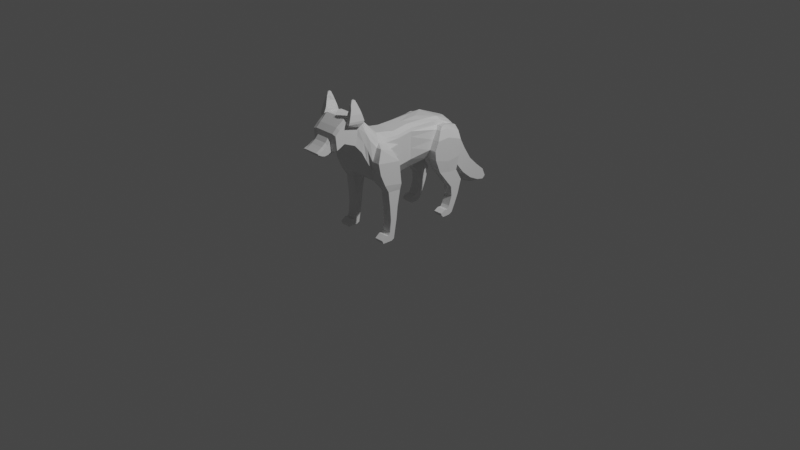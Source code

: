 # Source: nf.blend  (saved by Blender 2.83.18; exported with 4.5.12 LTS)
import bpy
from mathutils import Matrix  # noqa: F401  (used for matrix-valued properties, if any)

bpy.ops.wm.read_factory_settings(use_empty=True)
scene = bpy.context.scene
scene.name = 'Scene'

# ---- collections
col_collection = bpy.data.collections.new('Collection'); scene.collection.children.link(col_collection)

# ---- materials (node trees are filled in below, after node groups)
mat_material = bpy.data.materials.new('Material')
mat_material.alpha_threshold = 0.0
mat_material.use_transparent_shadow = False
mat_material.line_color = (0.0, 0.0, 0.0, 1.0)

# ---- material node trees
mat_material.use_nodes = True; mat_material.node_tree.nodes.clear()
_N = mat_material.node_tree.nodes; _L = mat_material.node_tree.links
n0 = _N.new('ShaderNodeOutputMaterial'); n0.name = 'Material Output'; n0.location = (300, 300)
n1 = _N.new('ShaderNodeBsdfPrincipled'); n1.name = 'Principled BSDF'; n1.location = (10, 300)
n1.distribution = 'GGX'
n1.subsurface_method = 'BURLEY'
n1.inputs[2].default_value = 0.4
n1.inputs[3].default_value = 1.45
n1.inputs[27].default_value = (0.0, 0.0, 0.0, 1.0)
n1.inputs[28].default_value = 1.0
_L.new(n1.outputs[0], n0.inputs[0])
n0.is_active_output = True

# ---- world
world_world = bpy.data.worlds.new('World'); scene.world = world_world
world_world.use_nodes = True; world_world.node_tree.nodes.clear()
_N = world_world.node_tree.nodes; _L = world_world.node_tree.links
n0 = _N.new('ShaderNodeOutputWorld'); n0.name = 'World Output'; n0.location = (300, 300)
n1 = _N.new('ShaderNodeBackground'); n1.name = 'Background'; n1.location = (10, 300)
n1.inputs[0].default_value = (0.05088, 0.05088, 0.05088, 1.0)
_L.new(n1.outputs[0], n0.inputs[0])
n0.is_active_output = True
world_world.color = (0.05088, 0.05088, 0.05088)
world_world.use_sun_shadow = False
world_world.sun_shadow_jitter_overblur = 0.0

# ---- cameras
cam_camera = bpy.data.cameras.new('Camera')
cam_camera.clip_end = 100.0
cam_camera.ortho_scale = 7.314

# ---- lights
light_light = bpy.data.lights.new('Light', 'POINT')
light_light.transmission_factor = 0.0
light_light.energy = 1000.0
light_light.shadow_soft_size = 0.1
light_light.shadow_maximum_resolution = 0.006
light_light.use_absolute_resolution = True

# ---- meshes
me_cube = bpy.data.meshes.new('Cube')
me_cube.from_pydata([(0.4503, -0.7442, 0.9215), (0.4204, -0.7346, -1.026), (0.4192, -1.21, 1.006), (0.0, -0.7346, -1.026), (0.0, -1.21, 1.006), (0.0, -1.115, -0.9885), (0.0, -0.7442, 0.9215), (0.3668, 0.05267, 0.9812), (0.3369, 0.02398, -0.9659), (0.0, 0.02398, -0.9659), (0.0, 0.05267, 0.9812), (0.421, 0.9848, 0.9822), (0.0, 0.9276, -0.6487), (0.0, 0.8894, 1.021), (0.513, 1.633, 0.9613), (0.0, 1.633, 0.9613), (0.08685, 2.417, 0.6824), (0.4409, 2.284, -0.7746), (0.0, 2.284, -0.7746), (0.0, 2.417, 0.6824), (0.519, -1.744, 1.136), (0.0, -1.744, 1.136), (0.0, -1.991, -0.8291), (0.5572, -2.152, 1.523), (0.4833, -2.38, -0.4908), (0.0, -2.152, 1.523), (0.0, -2.38, -0.4908), (0.5386, -2.374, 1.751), (0.3819, -2.812, 0.2544), (0.0, -2.374, 1.751), (0.0, -2.812, 0.2544), (0.5368, -2.587, 2.059), (0.2979, -3.075, 0.581), (0.0, -2.587, 2.059), (0.0, -3.075, 0.581), (0.5144, -3.342, 2.146), (0.2227, -3.513, 0.85), (0.0, -3.342, 2.146), (0.0, -3.513, 0.85), (0.4712, -3.704, 1.853), (0.2664, -3.668, 0.8091), (0.0, -3.704, 1.853), (0.0, -3.668, 0.8091), (0.4712, -3.914, 1.651), (0.2899, -3.82, 0.7797), (0.0, -3.914, 1.651), (0.0, -3.82, 0.7797), (0.2961, -3.997, 1.455), (0.25, -3.937, 0.7557), (0.0, -3.997, 1.455), (0.0, -3.937, 0.7557), (0.2961, -4.134, 1.301), (0.2289, -4.087, 0.7017), (0.0, -4.134, 1.301), (0.0, -4.087, 0.7017), (0.2961, -4.305, 1.175), (0.1874, -4.264, 0.7088), (0.0, -4.305, 1.175), (0.0, -4.264, 0.7088), (0.2961, -4.434, 1.097), (0.1552, -4.421, 0.7966), (0.0, -4.434, 1.097), (0.0, -4.421, 0.7966), (0.2961, -4.598, 1.004), (0.3904, -4.591, 0.9555), (0.0, -4.598, 1.004), (0.0, -4.591, 0.9555), (0.1098, 2.595, 0.5109), (0.1307, 2.396, -0.602), (0.0, 2.396, -0.602), (0.0, 2.595, 0.5109), (0.1098, 2.889, 0.2054), (0.1307, 2.412, -1.013), (0.0, 2.412, -1.013), (0.0, 2.889, 0.2054), (0.1098, 3.212, -0.3603), (0.1307, 2.668, -1.416), (0.0, 2.668, -1.416), (0.0, 3.212, -0.3603), (0.1098, 3.534, -0.9654), (0.1307, 2.961, -1.983), (0.0, 2.961, -1.983), (0.0, 3.534, -0.9654), (0.1098, 3.904, -1.556), (0.1307, 3.303, -2.363), (0.0, 3.303, -2.363), (0.0, 3.904, -1.556), (0.1098, 4.336, -1.98), (0.1307, 3.782, -2.739), (0.0, 3.782, -2.739), (0.0, 4.336, -1.98), (0.1098, 4.726, -2.331), (0.1307, 4.268, -2.927), (0.0, 4.268, -2.927), (0.0, 4.726, -2.331), (0.1098, 4.867, -2.711), (0.1307, 4.677, -2.896), (0.0, 4.677, -2.896), (0.0, 4.867, -2.711), (0.7296, -0.7418, 0.4347), (0.7296, -0.7394, -0.05209), (0.7296, -0.737, -0.5389), (0.9524, -1.22, 0.02295), (0.8549, -2.352, 1.067), (0.8402, -2.467, 0.688), (0.803, -2.505, 0.242), (0.6461, 0.0455, 0.4945), (0.6461, 0.03833, 0.007677), (0.6461, 0.03116, -0.4791), (0.3953, 2.312, -0.5543), (0.8549, -2.216, -0.3186), (0.7657, -2.483, 1.377), (0.7657, -2.593, 1.003), (0.7657, -2.702, 0.6286), (0.6461, -3.258, 1.778), (0.6461, -3.427, 1.498), (0.6461, -3.47, 1.174), (0.6461, -2.796, 1.662), (0.6461, -2.823, 1.32), (0.6461, -2.949, 0.9504), (0.6461, -3.695, 1.592), (0.6461, -3.686, 1.331), (0.6461, -3.677, 1.07), (0.6461, -3.89, 1.433), (0.6461, -3.867, 1.216), (0.6461, -3.844, 0.9976), (0.4239, -3.982, 1.28), (0.4239, -3.967, 1.105), (0.4239, -3.952, 0.9304), (0.4239, -4.122, 1.151), (0.4239, -4.111, 1.001), (0.4239, -4.099, 0.8515), (0.4239, -4.295, 1.059), (0.4239, -4.284, 0.9421), (0.4239, -4.274, 0.8254), (0.4239, -4.431, 1.022), (0.4239, -4.428, 0.9469), (0.4239, -4.424, 0.8718), (0.4239, -4.597, 0.9916), (0.4239, -4.595, 0.9796), (0.4239, -4.593, 0.9675), (0.0, -4.597, 0.9916), (0.0, -4.595, 0.9796), (0.0, -4.593, 0.9675), (0.3858, 2.545, 0.2326), (0.3858, 2.495, -0.04555), (0.3858, 2.44, -0.4676), (0.3858, 2.77, -0.09914), (0.3858, 2.65, -0.4036), (0.3858, 2.531, -0.7081), (0.3858, 3.391, -1.22), (0.3858, 3.247, -1.474), (0.3858, 3.104, -1.728), (0.3858, 3.076, -0.6241), (0.3858, 2.94, -0.888), (0.3858, 2.804, -1.152), (0.3858, 3.754, -1.758), (0.3858, 3.603, -1.959), (0.3858, 3.453, -2.161), (0.3858, 4.197, -2.17), (0.3858, 4.059, -2.36), (0.3858, 3.921, -2.549), (0.3858, 4.612, -2.48), (0.3858, 4.497, -2.629), (0.3858, 4.383, -2.778), (0.3858, 4.82, -2.757), (0.3858, 4.772, -2.803), (0.3858, 4.725, -2.85), (0.0, 4.82, -2.757), (0.0, 4.772, -2.803), (0.0, 4.725, -2.85), (0.7296, -0.743, 0.6781), (0.73, -2.267, 1.319), (0.6461, 0.04909, 0.7379), (0.8211, 2.18, 0.5863), (0.6461, -2.429, 1.564), (0.6461, -3.38, 1.951), (0.6461, -2.644, 1.869), (0.6461, -3.7, 1.722), (0.6461, -3.902, 1.542), (0.4239, -3.989, 1.367), (0.4239, -4.128, 1.226), (0.4239, -4.3, 1.117), (0.4239, -4.433, 1.06), (0.4239, -4.597, 0.9976), (0.0, -4.597, 0.9976), (0.3858, 2.57, 0.3717), (0.3858, 2.829, 0.05311), (0.3858, 3.462, -1.093), (0.3858, 3.144, -0.4922), (0.3858, 3.829, -1.657), (0.3858, 4.266, -2.075), (0.3858, 4.669, -2.406), (0.3858, 4.844, -2.734), (0.0, 4.844, -2.734), (0.6732, -1.115, -0.9885), (0.9144, 0.8798, -0.2313), (0.6857, 0.9276, -0.6487), (0.7089, 2.317, -0.4104), (0.8564, -1.536, 0.7409), (0.7714, 1.411, 0.6976), (0.9155, 1.052, 0.1766), (0.7714, 1.633, 0.7335), (0.8868, -1.172, -0.4876), (0.8867, -1.928, 0.8812), (0.631, -1.991, -0.8291), (0.9615, -1.383, 0.4761), (0.7351, 2.317, 0.3086), (0.0, -2.964, 2.103), (0.898, 1.262, 0.5558), (0.0, -3.294, 0.7155), (0.2951, -3.294, 0.7155), (0.7042, 2.35, -0.04611), (0.9536, -2.093, 0.7215), (0.9623, -2.317, 0.1919), (1.316, -1.172, -0.4876), (1.316, -1.115, -0.9885), (1.232, 0.8798, -0.2313), (1.232, 0.9276, -0.6487), (1.232, 1.633, -0.2432), (1.232, 1.633, -0.8615), (1.232, 2.317, -0.4104), (1.232, 2.284, -0.7746), (1.316, -2.216, -0.3186), (1.316, -1.991, -0.8291), (1.131, -1.604, 0.6583), (1.2, -1.451, 0.4761), (1.316, -1.22, 0.02295), (1.047, 1.411, 0.6976), (1.116, 1.262, 0.5558), (1.232, 1.052, 0.1766), (1.047, 1.633, 0.7335), (1.116, 1.633, 0.5726), (1.232, 1.633, 0.2029), (1.047, 2.18, 0.5863), (1.116, 2.317, 0.3086), (1.232, 2.35, -0.04611), (1.131, -1.928, 0.7985), (1.2, -2.093, 0.7215), (1.316, -2.317, 0.1919), (0.5553, -2.964, 2.103), (0.6461, -3.209, 1.062), (0.6461, -3.125, 1.409), (0.6461, -3.027, 1.72), (0.6843, -0.7436, 0.7998), (0.7626, -1.373, 0.8733), (0.6564, -2.209, 1.421), (0.6008, 0.05088, 0.8596), (0.7068, 1.233, 0.8789), (0.726, 1.633, 0.8474), (0.5168, 2.298, 0.6344), (0.724, -1.836, 1.009), (0.5674, -2.401, 1.658), (0.6461, -3.361, 2.049), (0.6461, -2.615, 1.964), (0.6461, -3.702, 1.788), (0.6461, -3.908, 1.597), (0.3502, -3.993, 1.411), (0.3502, -4.131, 1.264), (0.3502, -4.302, 1.146), (0.3502, -4.434, 1.078), (0.3502, -4.598, 1.001), (0.0, -4.598, 1.001), (0.3858, 2.583, 0.4413), (0.3858, 2.859, 0.1292), (0.3858, 3.498, -1.029), (0.3858, 3.178, -0.4263), (0.3858, 3.866, -1.606), (0.3858, 4.301, -2.028), (0.3858, 4.697, -2.368), (0.3858, 4.856, -2.722), (0.0, 4.856, -2.722), (0.6461, -2.988, 2.006), (0.8264, -3.38, 1.951), (0.7611, -3.258, 1.841), (0.8264, -2.644, 1.869), (0.7611, -2.796, 1.725), (0.7611, -3.027, 1.783), (0.8382, -3.361, 2.049), (0.8382, -2.615, 1.964), (0.8264, -3.012, 1.91), (0.8382, -2.988, 2.006), (0.6463, -2.707, 2.241), (0.8167, -2.707, 2.241), (0.6463, -3.002, 2.284), (0.6233, -3.281, 2.31), (0.8167, -3.002, 2.284), (0.8167, -3.281, 2.31), (0.6769, -2.78, 2.447), (0.7813, -2.78, 2.447), (0.6769, -3.015, 2.49), (0.6538, -3.222, 2.499), (0.7813, -3.015, 2.49), (0.7813, -3.222, 2.499), (0.6809, -2.891, 2.687), (0.7439, -2.891, 2.687), (0.6578, -3.054, 2.702), (0.6578, -3.189, 2.694), (0.7439, -3.054, 2.702), (0.7439, -3.189, 2.694), (0.6978, -2.96, 2.831), (0.7105, -2.96, 2.831), (0.6747, -3.051, 2.885), (0.6747, -3.125, 2.833), (0.7105, -3.051, 2.885), (0.7105, -3.125, 2.833), (0.8549, -1.149, -1.246), (0.8549, -1.768, -1.192), (1.272, -1.149, -1.246), (1.272, -1.768, -1.192), (0.8549, -1.288, -1.957), (0.8549, -1.687, -1.913), (1.272, -1.288, -1.957), (1.272, -1.687, -1.913), (0.8549, -1.35, -2.512), (0.8549, -1.653, -2.458), (1.272, -1.35, -2.512), (1.272, -1.653, -2.458), (0.8549, -1.452, -3.082), (0.8549, -1.707, -2.98), (1.272, -1.452, -3.082), (1.272, -1.707, -2.98), (0.8549, -1.497, -3.33), (0.8549, -1.784, -3.116), (1.272, -1.497, -3.33), (1.272, -1.784, -3.116), (0.8549, -1.625, -3.391), (0.8549, -1.911, -3.082), (1.272, -1.625, -3.391), (1.272, -1.911, -3.082), (0.8549, -2.064, -3.382), (0.8549, -2.128, -3.241), (1.272, -2.064, -3.382), (1.272, -2.128, -3.241), (0.0, 1.616, -0.8571), (0.6267, 1.635, -0.8601), (0.7703, 1.209, -1.266), (0.7703, 2.161, -1.399), (1.188, 1.209, -1.266), (1.188, 1.803, -1.388), (1.188, 2.161, -1.399), (0.7703, 1.805, -1.386), (0.7692, 1.889, -2.114), (0.7692, 2.466, -1.921), (1.187, 1.889, -2.114), (1.187, 2.164, -1.989), (1.187, 2.466, -1.921), (0.7692, 2.166, -1.988), (0.7681, 1.923, -2.544), (0.7681, 2.292, -2.543), (1.186, 1.923, -2.544), (1.186, 2.094, -2.587), (1.186, 2.292, -2.543), (0.7681, 2.096, -2.586), (0.7674, 1.783, -2.962), (0.7674, 2.113, -2.96), (1.185, 1.783, -2.962), (1.185, 1.923, -3.013), (1.185, 2.113, -2.96), (0.7674, 1.925, -3.011), (0.7671, 1.694, -3.098), (0.7671, 1.948, -3.3), (1.185, 1.694, -3.098), (1.185, 1.806, -3.137), (1.185, 1.948, -3.3), (0.7671, 1.807, -3.136), (0.7669, 1.544, -3.08), (0.7669, 1.804, -3.375), (1.184, 1.544, -3.08), (1.184, 1.662, -3.164), (1.184, 1.804, -3.375), (0.7669, 1.663, -3.163), (0.7663, 1.336, -3.191), (0.7663, 1.445, -3.381), (1.184, 1.336, -3.191), (1.184, 1.337, -3.26), (1.184, 1.445, -3.381), (0.7663, 1.338, -3.259)], [], [(3, 1, 195, 5), (244, 0, 2, 245), (101, 1, 8, 108), (2, 4, 21, 20), (0, 6, 4, 2), (8, 9, 12, 197), (1, 3, 9, 8), (6, 0, 7, 10), (13, 11, 14, 15), (108, 8, 197, 196), (10, 7, 11, 13), (15, 14, 16, 19), (109, 17, 68, 146), (20, 21, 25, 23), (5, 195, 205, 22), (245, 2, 20, 251), (23, 25, 29, 27), (251, 20, 23, 246), (22, 205, 24, 26), (30, 28, 32, 34), (246, 23, 27, 252), (26, 24, 28, 30), (210, 211, 36, 38), (27, 29, 33, 31), (252, 27, 31, 254), (38, 36, 40, 42), (240, 208, 37, 35), (272, 240, 35, 253), (39, 41, 45, 43), (35, 37, 41, 39), (253, 35, 39, 255), (43, 45, 49, 47), (255, 39, 43, 256), (42, 40, 44, 46), (47, 49, 53, 51), (256, 43, 47, 257), (46, 44, 48, 50), (54, 52, 56, 58), (257, 47, 51, 258), (50, 48, 52, 54), (58, 56, 60, 62), (51, 53, 57, 55), (258, 51, 55, 259), (260, 59, 63, 261), (55, 57, 61, 59), (259, 55, 59, 260), (261, 63, 65, 262), (62, 60, 64, 66), (59, 61, 65, 63), (68, 69, 73, 72), (19, 16, 67, 70), (17, 18, 69, 68), (74, 71, 75, 78), (146, 68, 72, 149), (70, 67, 71, 74), (78, 75, 79, 82), (72, 73, 77, 76), (149, 72, 76, 155), (82, 79, 83, 86), (76, 77, 81, 80), (155, 76, 80, 152), (84, 85, 89, 88), (80, 81, 85, 84), (152, 80, 84, 158), (88, 89, 93, 92), (158, 84, 88, 161), (86, 83, 87, 90), (92, 93, 97, 96), (161, 88, 92, 164), (90, 87, 91, 94), (271, 98, 95, 270), (164, 92, 96, 167), (94, 91, 95, 98), (192, 162, 165, 193), (162, 163, 166, 165), (163, 164, 167, 166), (97, 170, 167, 96), (170, 169, 166, 167), (169, 168, 165, 166), (191, 159, 162, 192), (159, 160, 163, 162), (160, 161, 164, 163), (190, 156, 159, 191), (156, 157, 160, 159), (157, 158, 161, 160), (188, 150, 156, 190), (150, 151, 157, 156), (151, 152, 158, 157), (189, 153, 150, 188), (153, 154, 151, 150), (154, 155, 152, 151), (187, 147, 153, 189), (147, 148, 154, 153), (148, 149, 155, 154), (186, 144, 147, 187), (144, 145, 148, 147), (145, 146, 149, 148), (64, 140, 143, 66), (140, 139, 142, 143), (139, 138, 141, 142), (56, 134, 137, 60), (134, 133, 136, 137), (133, 132, 135, 136), (60, 137, 140, 64), (137, 136, 139, 140), (136, 135, 138, 139), (52, 131, 134, 56), (131, 130, 133, 134), (130, 129, 132, 133), (48, 128, 131, 52), (128, 127, 130, 131), (127, 126, 129, 130), (44, 125, 128, 48), (125, 124, 127, 128), (124, 123, 126, 127), (40, 122, 125, 44), (122, 121, 124, 125), (121, 120, 123, 124), (36, 116, 122, 40), (116, 115, 121, 122), (115, 114, 120, 121), (211, 241, 116, 36), (241, 242, 115, 116), (242, 243, 114, 115), (28, 113, 119, 32), (113, 112, 118, 119), (112, 111, 117, 118), (24, 105, 113, 28), (105, 104, 112, 113), (104, 103, 111, 112), (205, 110, 105, 24), (110, 214, 104, 105), (214, 213, 103, 104), (17, 109, 198), (174, 207, 144, 186), (207, 212, 145, 144), (212, 109, 146, 145), (173, 106, 209, 200), (106, 107, 201, 209), (107, 108, 196, 201), (171, 99, 106, 173), (99, 100, 107, 106), (100, 101, 108, 107), (1, 101, 203, 195), (101, 100, 102, 203), (100, 99, 206, 102), (244, 171, 173, 247), (247, 173, 200, 248), (248, 200, 202, 249), (250, 174, 186, 263), (249, 202, 174, 250), (263, 186, 187, 264), (264, 187, 189, 266), (266, 189, 188, 265), (265, 188, 190, 267), (267, 190, 191, 268), (268, 191, 192, 269), (269, 192, 193, 270), (168, 194, 193, 165), (138, 184, 185, 141), (132, 182, 183, 135), (135, 183, 184, 138), (129, 181, 182, 132), (126, 180, 181, 129), (123, 179, 180, 126), (120, 178, 179, 123), (114, 176, 178, 120), (243, 117, 276, 277), (111, 175, 177, 117), (103, 172, 175, 111), (213, 204, 172, 103), (99, 171, 199, 206), (109, 212, 198), (204, 213, 238, 237), (209, 201, 230, 229), (199, 204, 237, 225), (198, 212, 236, 221), (17, 198, 221, 222), (200, 209, 229, 228), (174, 202, 231, 234), (212, 207, 235, 236), (203, 102, 227, 215), (202, 200, 228, 231), (217, 218, 220, 219), (219, 220, 222, 221), (216, 215, 223, 224), (215, 227, 239, 223), (227, 226, 238, 239), (231, 232, 235, 234), (232, 233, 236, 235), (233, 219, 221, 236), (228, 229, 232, 231), (229, 230, 233, 232), (230, 217, 219, 233), (226, 225, 237, 238), (201, 196, 217, 230), (110, 205, 224, 223), (213, 214, 239, 238), (205, 195, 306, 307), (214, 110, 223, 239), (195, 203, 215, 216), (206, 199, 225, 226), (196, 197, 218, 217), (102, 206, 226, 227), (207, 174, 234, 235), (117, 177, 275, 276), (118, 117, 243, 242), (119, 118, 242, 241), (32, 119, 241, 211), (254, 31, 240, 272), (31, 33, 208, 240), (34, 32, 211, 210), (177, 254, 279, 275), (91, 269, 270, 95), (87, 268, 269, 91), (83, 267, 268, 87), (79, 265, 267, 83), (75, 266, 265, 79), (71, 264, 266, 75), (67, 263, 264, 71), (14, 249, 250, 16), (16, 250, 263, 67), (11, 248, 249, 14), (7, 247, 248, 11), (0, 244, 247, 7), (194, 271, 270, 193), (184, 261, 262, 185), (182, 259, 260, 183), (183, 260, 261, 184), (181, 258, 259, 182), (180, 257, 258, 181), (179, 256, 257, 180), (178, 255, 256, 179), (176, 253, 255, 178), (176, 114, 274, 273), (175, 252, 254, 177), (172, 246, 252, 175), (204, 251, 246, 172), (199, 245, 251, 204), (171, 244, 245, 199), (277, 280, 273, 274), (276, 275, 280, 277), (275, 279, 281, 280), (280, 281, 278, 273), (114, 243, 277, 274), (281, 279, 283, 286), (279, 254, 282, 283), (253, 176, 273, 278), (286, 283, 289, 292), (285, 287, 293, 291), (278, 281, 286, 287), (254, 272, 284, 282), (272, 253, 285, 284), (253, 278, 287, 285), (290, 291, 297, 296), (293, 292, 298, 299), (282, 284, 290, 288), (287, 286, 292, 293), (284, 285, 291, 290), (283, 282, 288, 289), (298, 295, 301, 304), (297, 299, 305, 303), (289, 288, 294, 295), (291, 293, 299, 297), (292, 289, 295, 298), (288, 290, 296, 294), (302, 303, 305, 304), (300, 302, 304, 301), (294, 296, 302, 300), (299, 298, 304, 305), (296, 297, 303, 302), (295, 294, 300, 301), (306, 308, 312, 310), (216, 224, 309, 308), (224, 205, 307, 309), (195, 216, 308, 306), (313, 311, 315, 317), (308, 309, 313, 312), (309, 307, 311, 313), (307, 306, 310, 311), (314, 316, 320, 318), (311, 310, 314, 315), (310, 312, 316, 314), (312, 313, 317, 316), (320, 321, 325, 324), (316, 317, 321, 320), (317, 315, 319, 321), (315, 314, 318, 319), (325, 323, 327, 329), (321, 319, 323, 325), (319, 318, 322, 323), (318, 320, 324, 322), (326, 328, 332, 330), (323, 322, 326, 327), (322, 324, 328, 326), (324, 325, 329, 328), (331, 330, 332, 333), (328, 329, 333, 332), (329, 327, 331, 333), (327, 326, 330, 331), (197, 12, 334, 335), (335, 334, 18, 17), (222, 220, 339, 340), (218, 197, 336, 338), (340, 339, 345, 346), (341, 337, 343, 347), (197, 335, 341, 336), (220, 218, 338, 339), (17, 222, 340, 337), (335, 17, 337, 341), (343, 346, 352, 349), (345, 344, 350, 351), (338, 336, 342, 344), (336, 341, 347, 342), (339, 338, 344, 345), (337, 340, 346, 343), (350, 348, 354, 356), (352, 351, 357, 358), (347, 343, 349, 353), (346, 345, 351, 352), (344, 342, 348, 350), (342, 347, 353, 348), (355, 358, 364, 361), (357, 356, 362, 363), (348, 353, 359, 354), (351, 350, 356, 357), (349, 352, 358, 355), (353, 349, 355, 359), (360, 365, 371, 366), (362, 360, 366, 368), (359, 355, 361, 365), (358, 357, 363, 364), (356, 354, 360, 362), (354, 359, 365, 360), (371, 367, 373, 377), (367, 370, 376, 373), (363, 362, 368, 369), (361, 364, 370, 367), (365, 361, 367, 371), (364, 363, 369, 370), (373, 376, 375, 377), (372, 377, 375, 374), (370, 369, 375, 376), (368, 366, 372, 374), (366, 371, 377, 372), (369, 368, 374, 375)])
_uv = me_cube.uv_layers.new(name='UVMap')
_uv.uv.foreach_set('vector', [0.25, 0.5, 0.375, 0.5, 0.375, 0.75, 0.25, 0.75, 0.6094, 0.5, 0.625, 0.5, 0.625, 0.75, 0.6094, 0.75, 0.4375, 0.5, 0.375, 0.5, 0.375, 0.5, 0.4375, 0.5, 0.625, 0.75, 0.75, 0.75, 0.75, 0.75, 0.625, 0.75, 0.625, 0.5, 0.75, 0.5, 0.75, 0.75, 0.625, 0.75, 0.375, 0.5, 0.25, 0.5, 0.25, 0.5, 0.375, 0.5, 0.375, 0.5, 0.25, 0.5, 0.25, 0.5, 0.375, 0.5, 0.75, 0.5, 0.625, 0.5, 0.625, 0.5, 0.75, 0.5, 0.75, 0.5, 0.625, 0.5, 0.625, 0.5, 0.75, 0.5, 0.4375, 0.5, 0.375, 0.5, 0.375, 0.5, 0.4375, 0.5, 0.75, 0.5, 0.625, 0.5, 0.625, 0.5, 0.75, 0.5, 0.75, 0.5, 0.625, 0.5, 0.625, 0.5, 0.75, 0.5, 0.4375, 0.5, 0.375, 0.5, 0.375, 0.5, 0.4375, 0.5, 0.625, 0.75, 0.75, 0.75, 0.75, 0.75, 0.625, 0.75, 0.25, 0.75, 0.375, 0.75, 0.375, 0.75, 0.25, 0.75, 0.6094, 0.75, 0.625, 0.75, 0.625, 0.75, 0.6094, 0.75, 0.625, 0.75, 0.75, 0.75, 0.75, 0.75, 0.625, 0.75, 0.6094, 0.75, 0.625, 0.75, 0.625, 0.75, 0.6094, 0.75, 0.25, 0.75, 0.375, 0.75, 0.375, 0.75, 0.25, 0.75, 0.25, 0.75, 0.375, 0.75, 0.375, 0.75, 0.25, 0.75, 0.6094, 0.75, 0.625, 0.75, 0.625, 0.75, 0.6094, 0.75, 0.25, 0.75, 0.375, 0.75, 0.375, 0.75, 0.25, 0.75, 0.25, 0.75, 0.375, 0.75, 0.375, 0.75, 0.25, 0.75, 0.625, 0.75, 0.75, 0.75, 0.75, 0.75, 0.625, 0.75, 0.6094, 0.75, 0.625, 0.75, 0.625, 0.75, 0.6094, 0.75, 0.25, 0.75, 0.375, 0.75, 0.375, 0.75, 0.25, 0.75, 0.625, 0.75, 0.75, 0.75, 0.75, 0.75, 0.625, 0.75, 0.6094, 0.75, 0.625, 0.75, 0.625, 0.75, 0.6094, 0.75, 0.625, 0.75, 0.75, 0.75, 0.75, 0.75, 0.625, 0.75, 0.625, 0.75, 0.75, 0.75, 0.75, 0.75, 0.625, 0.75, 0.6094, 0.75, 0.625, 0.75, 0.625, 0.75, 0.6094, 0.75, 0.625, 0.75, 0.75, 0.75, 0.75, 0.75, 0.625, 0.75, 0.6094, 0.75, 0.625, 0.75, 0.625, 0.75, 0.6094, 0.75, 0.25, 0.75, 0.375, 0.75, 0.375, 0.75, 0.25, 0.75, 0.625, 0.75, 0.75, 0.75, 0.75, 0.75, 0.625, 0.75, 0.6094, 0.75, 0.625, 0.75, 0.625, 0.75, 0.6094, 0.75, 0.25, 0.75, 0.375, 0.75, 0.375, 0.75, 0.25, 0.75, 0.25, 0.75, 0.375, 0.75, 0.375, 0.75, 0.25, 0.75, 0.6094, 0.75, 0.625, 0.75, 0.625, 0.75, 0.6094, 0.75, 0.25, 0.75, 0.375, 0.75, 0.375, 0.75, 0.25, 0.75, 0.25, 0.75, 0.375, 0.75, 0.375, 0.75, 0.25, 0.75, 0.625, 0.75, 0.75, 0.75, 0.75, 0.75, 0.625, 0.75, 0.6094, 0.75, 0.625, 0.75, 0.625, 0.75, 0.6094, 0.75, 0.6094, 0.75, 0.625, 0.75, 0.625, 0.75, 0.6094, 0.75, 0.625, 0.75, 0.75, 0.75, 0.75, 0.75, 0.625, 0.75, 0.6094, 0.75, 0.625, 0.75, 0.625, 0.75, 0.6094, 0.75, 0.6094, 0.75, 0.625, 0.75, 0.625, 0.875, 0.6094, 0.875, 0.25, 0.75, 0.375, 0.75, 0.375, 0.75, 0.25, 0.75, 0.625, 0.75, 0.75, 0.75, 0.75, 0.75, 0.625, 0.75, 0.375, 0.5, 0.25, 0.5, 0.25, 0.5, 0.375, 0.5, 0.75, 0.5, 0.625, 0.5, 0.625, 0.5, 0.75, 0.5, 0.375, 0.5, 0.25, 0.5, 0.25, 0.5, 0.375, 0.5, 0.75, 0.5, 0.625, 0.5, 0.625, 0.5, 0.75, 0.5, 0.4375, 0.5, 0.375, 0.5, 0.375, 0.5, 0.4375, 0.5, 0.75, 0.5, 0.625, 0.5, 0.625, 0.5, 0.75, 0.5, 0.75, 0.5, 0.625, 0.5, 0.625, 0.5, 0.75, 0.5, 0.375, 0.5, 0.25, 0.5, 0.25, 0.5, 0.375, 0.5, 0.4375, 0.5, 0.375, 0.5, 0.375, 0.5, 0.4375, 0.5, 0.75, 0.5, 0.625, 0.5, 0.625, 0.5, 0.75, 0.5, 0.375, 0.5, 0.25, 0.5, 0.25, 0.5, 0.375, 0.5, 0.4375, 0.5, 0.375, 0.5, 0.375, 0.5, 0.4375, 0.5, 0.375, 0.5, 0.25, 0.5, 0.25, 0.5, 0.375, 0.5, 0.375, 0.5, 0.25, 0.5, 0.25, 0.5, 0.375, 0.5, 0.4375, 0.5, 0.375, 0.5, 0.375, 0.5, 0.4375, 0.5, 0.375, 0.5, 0.25, 0.5, 0.25, 0.5, 0.375, 0.5, 0.4375, 0.5, 0.375, 0.5, 0.375, 0.5, 0.4375, 0.5, 0.75, 0.5, 0.625, 0.5, 0.625, 0.5, 0.75, 0.5, 0.375, 0.5, 0.25, 0.5, 0.25, 0.5, 0.375, 0.5, 0.4375, 0.5, 0.375, 0.5, 0.375, 0.5, 0.4375, 0.5, 0.75, 0.5, 0.625, 0.5, 0.625, 0.5, 0.75, 0.5, 0.6094, 0.375, 0.625, 0.375, 0.625, 0.5, 0.6094, 0.5, 0.4375, 0.5, 0.375, 0.5, 0.375, 0.5, 0.4375, 0.5, 0.75, 0.5, 0.625, 0.5, 0.625, 0.5, 0.75, 0.5, 0.5938, 0.5, 0.5625, 0.5, 0.5625, 0.5, 0.5938, 0.5, 0.5625, 0.5, 0.5, 0.5, 0.5, 0.5, 0.5625, 0.5, 0.5, 0.5, 0.4375, 0.5, 0.4375, 0.5, 0.5, 0.5, 0.375, 0.375, 0.4375, 0.375, 0.4375, 0.5, 0.375, 0.5, 0.4375, 0.375, 0.5, 0.375, 0.5, 0.5, 0.4375, 0.5, 0.5, 0.375, 0.5625, 0.375, 0.5625, 0.5, 0.5, 0.5, 0.5938, 0.5, 0.5625, 0.5, 0.5625, 0.5, 0.5938, 0.5, 0.5625, 0.5, 0.5, 0.5, 0.5, 0.5, 0.5625, 0.5, 0.5, 0.5, 0.4375, 0.5, 0.4375, 0.5, 0.5, 0.5, 0.5938, 0.5, 0.5625, 0.5, 0.5625, 0.5, 0.5938, 0.5, 0.5625, 0.5, 0.5, 0.5, 0.5, 0.5, 0.5625, 0.5, 0.5, 0.5, 0.4375, 0.5, 0.4375, 0.5, 0.5, 0.5, 0.5937, 0.5, 0.5625, 0.5, 0.5625, 0.5, 0.5938, 0.5, 0.5625, 0.5, 0.5, 0.5, 0.5, 0.5, 0.5625, 0.5, 0.5, 0.5, 0.4375, 0.5, 0.4375, 0.5, 0.5, 0.5, 0.5937, 0.5, 0.5625, 0.5, 0.5625, 0.5, 0.5937, 0.5, 0.5625, 0.5, 0.5, 0.5, 0.5, 0.5, 0.5625, 0.5, 0.5, 0.5, 0.4375, 0.5, 0.4375, 0.5, 0.5, 0.5, 0.5937, 0.5, 0.5625, 0.5, 0.5625, 0.5, 0.5937, 0.5, 0.5625, 0.5, 0.5, 0.5, 0.5, 0.5, 0.5625, 0.5, 0.5, 0.5, 0.4375, 0.5, 0.4375, 0.5, 0.5, 0.5, 0.5938, 0.5, 0.5625, 0.5, 0.5625, 0.5, 0.5937, 0.5, 0.5625, 0.5, 0.5, 0.5, 0.5, 0.5, 0.5625, 0.5, 0.5, 0.5, 0.4375, 0.5, 0.4375, 0.5, 0.5, 0.5, 0.375, 0.75, 0.4375, 0.75, 0.4375, 0.875, 0.375, 0.875, 0.4375, 0.75, 0.5, 0.75, 0.5, 0.875, 0.4375, 0.875, 0.5, 0.75, 0.5625, 0.75, 0.5625, 0.875, 0.5, 0.875, 0.375, 0.75, 0.4375, 0.75, 0.4375, 0.75, 0.375, 0.75, 0.4375, 0.75, 0.5, 0.75, 0.5, 0.75, 0.4375, 0.75, 0.5, 0.75, 0.5625, 0.75, 0.5625, 0.75, 0.5, 0.75, 0.375, 0.75, 0.4375, 0.75, 0.4375, 0.75, 0.375, 0.75, 0.4375, 0.75, 0.5, 0.75, 0.5, 0.75, 0.4375, 0.75, 0.5, 0.75, 0.5625, 0.75, 0.5625, 0.75, 0.5, 0.75, 0.375, 0.75, 0.4375, 0.75, 0.4375, 0.75, 0.375, 0.75, 0.4375, 0.75, 0.5, 0.75, 0.5, 0.75, 0.4375, 0.75, 0.5, 0.75, 0.5625, 0.75, 0.5625, 0.75, 0.5, 0.75, 0.375, 0.75, 0.4375, 0.75, 0.4375, 0.75, 0.375, 0.75, 0.4375, 0.75, 0.5, 0.75, 0.5, 0.75, 0.4375, 0.75, 0.5, 0.75, 0.5625, 0.75, 0.5625, 0.75, 0.5, 0.75, 0.375, 0.75, 0.4375, 0.75, 0.4375, 0.75, 0.375, 0.75, 0.4375, 0.75, 0.5, 0.75, 0.5, 0.75, 0.4375, 0.75, 0.5, 0.75, 0.5625, 0.75, 0.5625, 0.75, 0.5, 0.75, 0.375, 0.75, 0.4375, 0.75, 0.4375, 0.75, 0.375, 0.75, 0.4375, 0.75, 0.5, 0.75, 0.5, 0.75, 0.4375, 0.75, 0.5, 0.75, 0.5625, 0.75, 0.5625, 0.75, 0.5, 0.75, 0.375, 0.75, 0.4375, 0.75, 0.4375, 0.75, 0.375, 0.75, 0.4375, 0.75, 0.5, 0.75, 0.5, 0.75, 0.4375, 0.75, 0.5, 0.75, 0.5625, 0.75, 0.5625, 0.75, 0.5, 0.75, 0.375, 0.75, 0.4375, 0.75, 0.4375, 0.75, 0.375, 0.75, 0.4375, 0.75, 0.5, 0.75, 0.5, 0.75, 0.4375, 0.75, 0.5, 0.75, 0.5625, 0.75, 0.5625, 0.75, 0.5, 0.75, 0.375, 0.75, 0.4375, 0.75, 0.4375, 0.75, 0.375, 0.75, 0.4375, 0.75, 0.5, 0.75, 0.5, 0.75, 0.4375, 0.75, 0.5, 0.75, 0.5625, 0.75, 0.5625, 0.75, 0.5, 0.75, 0.375, 0.75, 0.4375, 0.75, 0.4375, 0.75, 0.375, 0.75, 0.4375, 0.75, 0.5, 0.75, 0.5, 0.75, 0.4375, 0.75, 0.5, 0.75, 0.5625, 0.75, 0.5625, 0.75, 0.5, 0.75, 0.375, 0.75, 0.4375, 0.75, 0.4375, 0.75, 0.375, 0.75, 0.4375, 0.75, 0.5, 0.75, 0.5, 0.75, 0.4375, 0.75, 0.5, 0.75, 0.5625, 0.75, 0.5625, 0.75, 0.5, 0.75, 0.375, 0.5, 0.4375, 0.5, 0.4375, 0.5, 0.5938, 0.5, 0.5625, 0.5, 0.5625, 0.5, 0.5938, 0.5, 0.5625, 0.5, 0.5, 0.5, 0.5, 0.5, 0.5625, 0.5, 0.5, 0.5, 0.4375, 0.5, 0.4375, 0.5, 0.5, 0.5, 0.5938, 0.5, 0.5625, 0.5, 0.5625, 0.5, 0.5938, 0.5, 0.5625, 0.5, 0.5, 0.5, 0.5, 0.5, 0.5625, 0.5, 0.5, 0.5, 0.4375, 0.5, 0.4375, 0.5, 0.5, 0.5, 0.5938, 0.5, 0.5625, 0.5, 0.5625, 0.5, 0.5938, 0.5, 0.5625, 0.5, 0.5, 0.5, 0.5, 0.5, 0.5625, 0.5, 0.5, 0.5, 0.4375, 0.5, 0.4375, 0.5, 0.5, 0.5, 0.375, 0.5, 0.4375, 0.5, 0.4375, 0.75, 0.375, 0.75, 0.4375, 0.5, 0.5, 0.5, 0.5, 0.75, 0.4375, 0.75, 0.5, 0.5, 0.5625, 0.5, 0.5625, 0.75, 0.5, 0.75, 0.6094, 0.5, 0.5938, 0.5, 0.5938, 0.5, 0.6094, 0.5, 0.6094, 0.5, 0.5938, 0.5, 0.5938, 0.5, 0.6094, 0.5, 0.6094, 0.5, 0.5938, 0.5, 0.5938, 0.5, 0.6094, 0.5, 0.6094, 0.5, 0.5938, 0.5, 0.5938, 0.5, 0.6094, 0.5, 0.6094, 0.5, 0.5938, 0.5, 0.5938, 0.5, 0.6094, 0.5, 0.6094, 0.5, 0.5938, 0.5, 0.5937, 0.5, 0.6094, 0.5, 0.6094, 0.5, 0.5937, 0.5, 0.5937, 0.5, 0.6094, 0.5, 0.6094, 0.5, 0.5937, 0.5, 0.5937, 0.5, 0.6094, 0.5, 0.6094, 0.5, 0.5937, 0.5, 0.5938, 0.5, 0.6094, 0.5, 0.6094, 0.5, 0.5938, 0.5, 0.5938, 0.5, 0.6094, 0.5, 0.6094, 0.5, 0.5938, 0.5, 0.5938, 0.5, 0.6094, 0.5, 0.6094, 0.5, 0.5938, 0.5, 0.5938, 0.5, 0.6094, 0.5, 0.5625, 0.375, 0.5938, 0.375, 0.5938, 0.5, 0.5625, 0.5, 0.5625, 0.75, 0.5938, 0.75, 0.5938, 0.875, 0.5625, 0.875, 0.5625, 0.75, 0.5938, 0.75, 0.5937, 0.75, 0.5625, 0.75, 0.5625, 0.75, 0.5937, 0.75, 0.5938, 0.75, 0.5625, 0.75, 0.5625, 0.75, 0.5937, 0.75, 0.5938, 0.75, 0.5625, 0.75, 0.5625, 0.75, 0.5938, 0.75, 0.5937, 0.75, 0.5625, 0.75, 0.5625, 0.75, 0.5938, 0.75, 0.5938, 0.75, 0.5625, 0.75, 0.5625, 0.75, 0.5938, 0.75, 0.5938, 0.75, 0.5625, 0.75, 0.5625, 0.75, 0.5938, 0.75, 0.5938, 0.75, 0.5625, 0.75, 0.5625, 0.75, 0.5625, 0.75, 0.5625, 0.75, 0.5625, 0.75, 0.5625, 0.75, 0.5938, 0.75, 0.5938, 0.75, 0.5625, 0.75, 0.5625, 0.75, 0.5937, 0.75, 0.5938, 0.75, 0.5625, 0.75, 0.5625, 0.75, 0.5937, 0.75, 0.5937, 0.75, 0.5625, 0.75, 0.5625, 0.5, 0.5938, 0.5, 0.5938, 0.75, 0.5625, 0.75, 0.4375, 0.5, 0.5, 0.5, 0.4375, 0.5, 0.5937, 0.75, 0.5625, 0.75, 0.5625, 0.75, 0.5937, 0.75, 0.5625, 0.5, 0.5, 0.5, 0.5, 0.5, 0.5625, 0.5, 0.5938, 0.75, 0.5937, 0.75, 0.5937, 0.75, 0.5938, 0.75, 0.4375, 0.5, 0.5, 0.5, 0.5, 0.5, 0.4375, 0.5, 0.375, 0.5, 0.4375, 0.5, 0.4375, 0.5, 0.375, 0.5, 0.5938, 0.5, 0.5625, 0.5, 0.5625, 0.5, 0.5938, 0.5, 0.5938, 0.5, 0.5938, 0.5, 0.5938, 0.5, 0.5938, 0.5, 0.5, 0.5, 0.5625, 0.5, 0.5625, 0.5, 0.5, 0.5, 0.4375, 0.75, 0.5, 0.75, 0.5, 0.75, 0.4375, 0.75, 0.5938, 0.5, 0.5938, 0.5, 0.5938, 0.5, 0.5938, 0.5, 0.4375, 0.5, 0.375, 0.5, 0.375, 0.5, 0.4375, 0.5, 0.4375, 0.5, 0.375, 0.5, 0.375, 0.5, 0.4375, 0.5, 0.375, 0.75, 0.4375, 0.75, 0.4375, 0.75, 0.375, 0.75, 0.4375, 0.75, 0.5, 0.75, 0.5, 0.75, 0.4375, 0.75, 0.5, 0.75, 0.5625, 0.75, 0.5625, 0.75, 0.5, 0.75, 0.5938, 0.5, 0.5625, 0.5, 0.5625, 0.5, 0.5938, 0.5, 0.5625, 0.5, 0.5, 0.5, 0.5, 0.5, 0.5625, 0.5, 0.5, 0.5, 0.4375, 0.5, 0.4375, 0.5, 0.5, 0.5, 0.5938, 0.5, 0.5625, 0.5, 0.5625, 0.5, 0.5938, 0.5, 0.5625, 0.5, 0.5, 0.5, 0.5, 0.5, 0.5625, 0.5, 0.5, 0.5, 0.4375, 0.5, 0.4375, 0.5, 0.5, 0.5, 0.5625, 0.75, 0.5938, 0.75, 0.5937, 0.75, 0.5625, 0.75, 0.5, 0.5, 0.4375, 0.5, 0.4375, 0.5, 0.5, 0.5, 0.4375, 0.75, 0.375, 0.75, 0.375, 0.75, 0.4375, 0.75, 0.5625, 0.75, 0.5, 0.75, 0.5, 0.75, 0.5625, 0.75, 0.375, 0.75, 0.375, 0.75, 0.375, 0.75, 0.375, 0.75, 0.5, 0.75, 0.4375, 0.75, 0.4375, 0.75, 0.5, 0.75, 0.375, 0.75, 0.4375, 0.75, 0.4375, 0.75, 0.375, 0.75, 0.5625, 0.75, 0.5938, 0.75, 0.5938, 0.75, 0.5625, 0.75, 0.4375, 0.5, 0.375, 0.5, 0.375, 0.5, 0.4375, 0.5, 0.5, 0.75, 0.5625, 0.75, 0.5625, 0.75, 0.5, 0.75, 0.5625, 0.5, 0.5938, 0.5, 0.5938, 0.5, 0.5625, 0.5, 0.5625, 0.75, 0.5938, 0.75, 0.5938, 0.75, 0.5625, 0.75, 0.5, 0.75, 0.5625, 0.75, 0.5625, 0.75, 0.5, 0.75, 0.4375, 0.75, 0.5, 0.75, 0.5, 0.75, 0.4375, 0.75, 0.375, 0.75, 0.4375, 0.75, 0.4375, 0.75, 0.375, 0.75, 0.6094, 0.75, 0.625, 0.75, 0.625, 0.75, 0.6094, 0.75, 0.625, 0.75, 0.75, 0.75, 0.75, 0.75, 0.625, 0.75, 0.25, 0.75, 0.375, 0.75, 0.375, 0.75, 0.25, 0.75, 0.5938, 0.75, 0.6094, 0.75, 0.6094, 0.75, 0.5938, 0.75, 0.625, 0.5, 0.6094, 0.5, 0.6094, 0.5, 0.625, 0.5, 0.625, 0.5, 0.6094, 0.5, 0.6094, 0.5, 0.625, 0.5, 0.625, 0.5, 0.6094, 0.5, 0.6094, 0.5, 0.625, 0.5, 0.625, 0.5, 0.6094, 0.5, 0.6094, 0.5, 0.625, 0.5, 0.625, 0.5, 0.6094, 0.5, 0.6094, 0.5, 0.625, 0.5, 0.625, 0.5, 0.6094, 0.5, 0.6094, 0.5, 0.625, 0.5, 0.625, 0.5, 0.6094, 0.5, 0.6094, 0.5, 0.625, 0.5, 0.625, 0.5, 0.6094, 0.5, 0.6094, 0.5, 0.625, 0.5, 0.625, 0.5, 0.6094, 0.5, 0.6094, 0.5, 0.625, 0.5, 0.625, 0.5, 0.6094, 0.5, 0.6094, 0.5, 0.625, 0.5, 0.625, 0.5, 0.6094, 0.5, 0.6094, 0.5, 0.625, 0.5, 0.625, 0.5, 0.6094, 0.5, 0.6094, 0.5, 0.625, 0.5, 0.5938, 0.375, 0.6094, 0.375, 0.6094, 0.5, 0.5938, 0.5, 0.5938, 0.75, 0.6094, 0.75, 0.6094, 0.875, 0.5938, 0.875, 0.5938, 0.75, 0.6094, 0.75, 0.6094, 0.75, 0.5937, 0.75, 0.5937, 0.75, 0.6094, 0.75, 0.6094, 0.75, 0.5938, 0.75, 0.5937, 0.75, 0.6094, 0.75, 0.6094, 0.75, 0.5938, 0.75, 0.5938, 0.75, 0.6094, 0.75, 0.6094, 0.75, 0.5937, 0.75, 0.5938, 0.75, 0.6094, 0.75, 0.6094, 0.75, 0.5938, 0.75, 0.5938, 0.75, 0.6094, 0.75, 0.6094, 0.75, 0.5938, 0.75, 0.5938, 0.75, 0.6094, 0.75, 0.6094, 0.75, 0.5938, 0.75, 0.5938, 0.75, 0.5625, 0.75, 0.5625, 0.75, 0.5938, 0.75, 0.5938, 0.75, 0.6094, 0.75, 0.6094, 0.75, 0.5938, 0.75, 0.5937, 0.75, 0.6094, 0.75, 0.6094, 0.75, 0.5938, 0.75, 0.5937, 0.75, 0.6094, 0.75, 0.6094, 0.75, 0.5937, 0.75, 0.5938, 0.75, 0.6094, 0.75, 0.6094, 0.75, 0.5937, 0.75, 0.5938, 0.5, 0.6094, 0.5, 0.6094, 0.75, 0.5938, 0.75, 0.5625, 0.75, 0.5938, 0.75, 0.5938, 0.75, 0.5625, 0.75, 0.5625, 0.75, 0.5938, 0.75, 0.5938, 0.75, 0.5625, 0.75, 0.5938, 0.75, 0.6094, 0.75, 0.6094, 0.75, 0.5938, 0.75, 0.5938, 0.75, 0.6094, 0.75, 0.6094, 0.75, 0.5938, 0.75, 0.5625, 0.75, 0.5625, 0.75, 0.5625, 0.75, 0.5625, 0.75, 0.6094, 0.75, 0.6094, 0.75, 0.6094, 0.75, 0.6094, 0.75, 0.6094, 0.75, 0.6094, 0.75, 0.6094, 0.75, 0.6094, 0.75, 0.6094, 0.75, 0.5938, 0.75, 0.5938, 0.75, 0.6094, 0.75, 0.6094, 0.75, 0.6094, 0.75, 0.6094, 0.75, 0.6094, 0.75, 0.6094, 0.75, 0.6094, 0.75, 0.6094, 0.75, 0.6094, 0.75, 0.6094, 0.75, 0.6094, 0.75, 0.6094, 0.75, 0.6094, 0.75, 0.6094, 0.75, 0.6094, 0.75, 0.6094, 0.75, 0.6094, 0.75, 0.6094, 0.75, 0.6094, 0.75, 0.6094, 0.75, 0.6094, 0.75, 0.6094, 0.75, 0.6094, 0.75, 0.6094, 0.75, 0.6094, 0.75, 0.6094, 0.75, 0.6094, 0.75, 0.6094, 0.75, 0.6094, 0.75, 0.6094, 0.75, 0.6094, 0.75, 0.6094, 0.75, 0.6094, 0.75, 0.6094, 0.75, 0.6094, 0.75, 0.6094, 0.75, 0.6094, 0.75, 0.6094, 0.75, 0.6094, 0.75, 0.6094, 0.75, 0.6094, 0.75, 0.6094, 0.75, 0.6094, 0.75, 0.6094, 0.75, 0.6094, 0.75, 0.6094, 0.75, 0.6094, 0.75, 0.6094, 0.75, 0.6094, 0.75, 0.6094, 0.75, 0.6094, 0.75, 0.6094, 0.75, 0.6094, 0.75, 0.6094, 0.75, 0.6094, 0.75, 0.6094, 0.75, 0.6094, 0.75, 0.6094, 0.75, 0.6094, 0.75, 0.6094, 0.75, 0.6094, 0.75, 0.6094, 0.75, 0.6094, 0.75, 0.6094, 0.75, 0.6094, 0.75, 0.6094, 0.75, 0.6094, 0.75, 0.6094, 0.75, 0.6094, 0.75, 0.6094, 0.75, 0.6094, 0.75, 0.6094, 0.75, 0.6094, 0.75, 0.6094, 0.75, 0.6094, 0.75, 0.6094, 0.75, 0.6094, 0.75, 0.6094, 0.75, 0.6094, 0.75, 0.6094, 0.75, 0.6094, 0.75, 0.6094, 0.75, 0.6094, 0.75, 0.6094, 0.75, 0.6094, 0.75, 0.6094, 0.75, 0.6094, 0.75, 0.6094, 0.75, 0.6094, 0.75, 0.6094, 0.75, 0.6094, 0.75, 0.6094, 0.75, 0.6094, 0.75, 0.6094, 0.75, 0.6094, 0.75, 0.6094, 0.75, 0.6094, 0.75, 0.375, 0.75, 0.375, 0.75, 0.375, 0.75, 0.375, 0.75, 0.375, 0.75, 0.375, 0.75, 0.375, 0.75, 0.375, 0.75, 0.375, 0.75, 0.375, 0.75, 0.375, 0.75, 0.375, 0.75, 0.375, 0.75, 0.375, 0.75, 0.375, 0.75, 0.375, 0.75, 0.375, 0.75, 0.375, 0.75, 0.375, 0.75, 0.375, 0.75, 0.375, 0.75, 0.375, 0.75, 0.375, 0.75, 0.375, 0.75, 0.375, 0.75, 0.375, 0.75, 0.375, 0.75, 0.375, 0.75, 0.375, 0.75, 0.375, 0.75, 0.375, 0.75, 0.375, 0.75, 0.375, 0.75, 0.375, 0.75, 0.375, 0.75, 0.375, 0.75, 0.375, 0.75, 0.375, 0.75, 0.375, 0.75, 0.375, 0.75, 0.375, 0.75, 0.375, 0.75, 0.375, 0.75, 0.375, 0.75, 0.375, 0.75, 0.375, 0.75, 0.375, 0.75, 0.375, 0.75, 0.375, 0.75, 0.375, 0.75, 0.375, 0.75, 0.375, 0.75, 0.375, 0.75, 0.375, 0.75, 0.375, 0.75, 0.375, 0.75, 0.375, 0.75, 0.375, 0.75, 0.375, 0.75, 0.375, 0.75, 0.375, 0.75, 0.375, 0.75, 0.375, 0.75, 0.375, 0.75, 0.375, 0.75, 0.375, 0.75, 0.375, 0.75, 0.375, 0.75, 0.375, 0.75, 0.375, 0.75, 0.375, 0.75, 0.375, 0.75, 0.375, 0.75, 0.375, 0.75, 0.375, 0.75, 0.375, 0.75, 0.375, 0.75, 0.375, 0.75, 0.375, 0.75, 0.375, 0.75, 0.375, 0.75, 0.375, 0.75, 0.375, 0.75, 0.375, 0.75, 0.375, 0.75, 0.375, 0.75, 0.375, 0.75, 0.375, 0.75, 0.375, 0.75, 0.375, 0.75, 0.375, 0.75, 0.375, 0.75, 0.375, 0.75, 0.375, 0.75, 0.375, 0.75, 0.375, 0.75, 0.375, 0.75, 0.375, 0.75, 0.375, 0.75, 0.375, 0.75, 0.375, 0.75, 0.375, 0.75, 0.375, 0.75, 0.375, 0.75, 0.375, 0.75, 0.375, 0.75, 0.375, 0.75, 0.375, 0.75, 0.375, 0.75, 0.375, 0.75, 0.375, 0.75, 0.375, 0.75, 0.375, 0.5, 0.25, 0.5, 0.25, 0.5, 0.375, 0.5, 0.375, 0.5, 0.25, 0.5, 0.25, 0.5, 0.375, 0.5, 0.375, 0.5, 0.375, 0.5, 0.375, 0.5, 0.375, 0.5, 0.375, 0.5, 0.375, 0.5, 0.375, 0.5, 0.375, 0.5, 0.375, 0.5, 0.375, 0.5, 0.375, 0.5, 0.375, 0.5, 0.0, 0.0, 0.0, 0.0, 0.0, 0.0, 0.0, 0.0, 0.0, 0.0, 0.0, 0.0, 0.0, 0.0, 0.0, 0.0, 0.375, 0.5, 0.375, 0.5, 0.375, 0.5, 0.375, 0.5, 0.375, 0.5, 0.375, 0.5, 0.375, 0.5, 0.375, 0.5, 0.0, 0.0, 0.0, 0.0, 0.0, 0.0, 0.0, 0.0, 0.375, 0.5, 0.375, 0.5, 0.375, 0.5, 0.375, 0.5, 0.375, 0.5, 0.375, 0.5, 0.375, 0.5, 0.375, 0.5, 0.375, 0.5, 0.375, 0.5, 0.375, 0.5, 0.375, 0.5, 0.0, 0.0, 0.0, 0.0, 0.0, 0.0, 0.0, 0.0, 0.375, 0.5, 0.375, 0.5, 0.375, 0.5, 0.375, 0.5, 0.375, 0.5, 0.375, 0.5, 0.375, 0.5, 0.375, 0.5, 0.375, 0.5, 0.375, 0.5, 0.375, 0.5, 0.375, 0.5, 0.375, 0.5, 0.375, 0.5, 0.375, 0.5, 0.375, 0.5, 0.0, 0.0, 0.0, 0.0, 0.0, 0.0, 0.0, 0.0, 0.375, 0.5, 0.375, 0.5, 0.375, 0.5, 0.375, 0.5, 0.375, 0.5, 0.375, 0.5, 0.375, 0.5, 0.375, 0.5, 0.0, 0.0, 0.0, 0.0, 0.0, 0.0, 0.0, 0.0, 0.375, 0.5, 0.375, 0.5, 0.375, 0.5, 0.375, 0.5, 0.375, 0.5, 0.375, 0.5, 0.375, 0.5, 0.375, 0.5, 0.0, 0.0, 0.0, 0.0, 0.0, 0.0, 0.0, 0.0, 0.375, 0.5, 0.375, 0.5, 0.375, 0.5, 0.375, 0.5, 0.375, 0.5, 0.375, 0.5, 0.375, 0.5, 0.375, 0.5, 0.0, 0.0, 0.0, 0.0, 0.0, 0.0, 0.0, 0.0, 0.0, 0.0, 0.0, 0.0, 0.0, 0.0, 0.0, 0.0, 0.375, 0.5, 0.375, 0.5, 0.375, 0.5, 0.375, 0.5, 0.0, 0.0, 0.0, 0.0, 0.0, 0.0, 0.0, 0.0, 0.375, 0.5, 0.375, 0.5, 0.375, 0.5, 0.375, 0.5, 0.375, 0.5, 0.375, 0.5, 0.375, 0.5, 0.375, 0.5, 0.0, 0.0, 0.0, 0.0, 0.0, 0.0, 0.0, 0.0, 0.0, 0.0, 0.0, 0.0, 0.0, 0.0, 0.0, 0.0, 0.375, 0.5, 0.375, 0.5, 0.375, 0.5, 0.375, 0.5, 0.375, 0.5, 0.375, 0.5, 0.375, 0.5, 0.375, 0.5, 0.375, 0.5, 0.375, 0.5, 0.375, 0.5, 0.375, 0.5, 0.0, 0.0, 0.0, 0.0, 0.0, 0.0, 0.0, 0.0, 0.375, 0.5, 0.375, 0.5, 0.375, 0.5, 0.375, 0.5, 0.375, 0.5, 0.375, 0.5, 0.375, 0.5, 0.0, 0.0, 0.375, 0.5, 0.0, 0.0, 0.375, 0.5, 0.375, 0.5, 0.375, 0.5, 0.375, 0.5, 0.375, 0.5, 0.375, 0.5, 0.375, 0.5, 0.375, 0.5, 0.375, 0.5, 0.375, 0.5, 0.0, 0.0, 0.0, 0.0, 0.0, 0.0, 0.0, 0.0, 0.375, 0.5, 0.375, 0.5, 0.375, 0.5, 0.375, 0.5])
me_cube.materials.append(mat_material)
me_cube.use_remesh_preserve_volume = False
me_cube.use_remesh_preserve_attributes = False
me_cube.use_mirror_vertex_groups = False
me_cube.update()

# ---- objects
ob_cube = bpy.data.objects.new('Cube', me_cube)
ob_light = bpy.data.objects.new('Light', light_light)
ob_camera = bpy.data.objects.new('Camera', cam_camera)
ob_empty = bpy.data.objects.new('Empty', None)

# ---- transforms, parenting, visibility, modifiers, constraints
ob_cube.location = (0.0, 0.0, 0.8138)
ob_cube.scale = (0.2395, 0.2395, 0.2395)
ob_cube.lock_rotations_4d = False
ob_cube.empty_display_type = 'ARROWS'
ob_cube.lineart.crease_threshold = 0.0
_m = ob_cube.modifiers.new('Mirror', 'MIRROR')
_m.use_clip = True
ob_light.location = (4.076, 1.005, 5.904)
ob_light.rotation_euler = (0.6503, 0.05522, 1.866)
ob_light.lock_rotations_4d = False
ob_light.empty_display_type = 'ARROWS'
ob_light.color = (0.0, 0.0, 0.0, 0.0)
ob_light.lineart.crease_threshold = 0.0
ob_camera.location = (7.359, -6.926, 4.958)
ob_camera.rotation_euler = (1.109, 0.0, 0.8149)
ob_camera.lock_rotations_4d = False
ob_camera.empty_display_type = 'ARROWS'
ob_camera.color = (0.0, 0.0, 0.0, 0.0)
ob_camera.display_type = 'WIRE'
ob_camera.lineart.crease_threshold = 0.0
ob_empty.location = (0.0, 0.0, 1.94)
ob_empty.rotation_euler = (1.571, -0.0, 1.571)
ob_empty.empty_display_type = 'IMAGE'
ob_empty.empty_display_size = 5.0
ob_empty.use_empty_image_alpha = True
ob_empty.color = (1.0, 1.0, 1.0, 0.3)
ob_empty.lineart.crease_threshold = 0.0

# ---- collection membership
col_collection.objects.link(ob_cube)
col_collection.objects.link(ob_light)
col_collection.objects.link(ob_camera)
col_collection.objects.link(ob_empty)

# ---- scene / render settings (as saved in the file)
scene.camera = ob_camera
scene.frame_start = 1; scene.frame_end = 250; scene.frame_set(1)
scene.render.engine = 'BLENDER_EEVEE_NEXT'
scene.cycles.use_denoising = False
scene.cycles.samples = 128
scene.cycles.sampling_pattern = 'TABULATED_SOBOL'
scene.cycles.use_adaptive_sampling = False
scene.cycles.use_light_tree = False
scene.view_settings.view_transform = 'Filmic'
bpy.context.view_layer.update()
